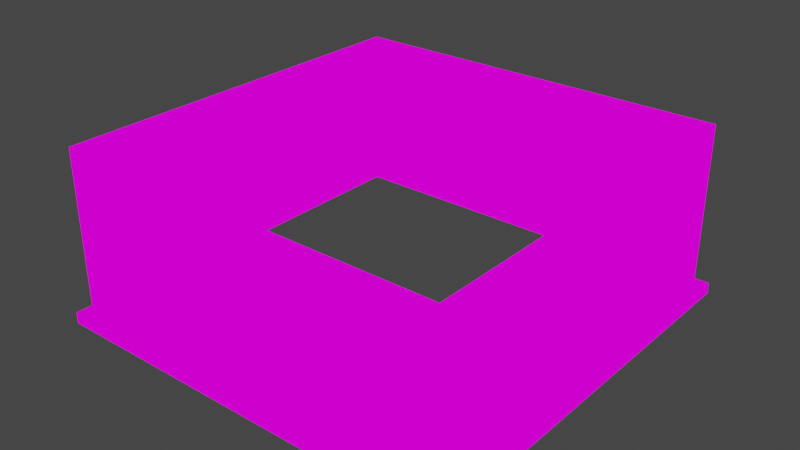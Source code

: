 # Source: building_base.blend  (saved by Blender 2.82.7; exported with 4.5.12 LTS)
import bpy
from mathutils import Matrix  # noqa: F401  (used for matrix-valued properties, if any)

bpy.ops.wm.read_factory_settings(use_empty=True)
scene = bpy.context.scene
scene.name = 'Scene'

# ---- collections
col_collection = bpy.data.collections.new('Collection'); scene.collection.children.link(col_collection)

# ---- images (referenced by path relative to the original .blend; pixels are not part of the script)
import os
ASSET_DIR = os.environ.get("B2B_ASSET_DIR", "")  # directory of the original .blend (textures are referenced by path, not embedded)
HERE = os.path.dirname(os.path.abspath(__file__))  # packed textures are extracted next to this script under _unpacked/

def load_image(name, relpath, width, height, colorspace="sRGB"):
    """Load a texture the original file referenced (path relative to the .blend, or extracted next to this script)."""
    p = next((c for c in (os.path.join(HERE, relpath), os.path.join(ASSET_DIR, relpath)) if relpath and os.path.exists(c)), "")
    if p:
        img = bpy.data.images.load(p, check_existing=True)
        img.name = name
    else:  # same state as the original file: an image datablock whose file is absent (Cycles renders it pink)
        img = bpy.data.images.new(name, width, height)
        img.source = "FILE"
        img.filepath = "//" + (relpath or name)
    img.colorspace_settings.name = colorspace
    return img
img_redbuildingtexture_png = load_image('RedBuildingTexture.png', 'TexturePalette.png', 1024, 1024, 'sRGB')
img_redbuildingtexture_png_001 = load_image('RedBuildingTexture.png.001', 'TexturePalette.png', 1024, 1024, 'sRGB')

# ---- materials (node trees are filled in below, after node groups)
mat_material = bpy.data.materials.new('Material')
mat_material.alpha_threshold = 0.0
mat_material.use_transparent_shadow = False
mat_material.line_color = (0.0, 0.0, 0.0, 1.0)
mat_material_001 = bpy.data.materials.new('Material.001')
mat_material_001.alpha_threshold = 0.0
mat_material_001.use_transparent_shadow = False
mat_material_001.line_color = (0.0, 0.0, 0.0, 1.0)

# ---- material node trees
mat_material.use_nodes = True; mat_material.node_tree.nodes.clear()
_N = mat_material.node_tree.nodes; _L = mat_material.node_tree.links
n0 = _N.new('ShaderNodeOutputMaterial'); n0.name = 'Material Output'; n0.location = (300, 300)
n1 = _N.new('ShaderNodeEmission'); n1.name = 'Emission'; n1.location = (10, 300)
n2 = _N.new('ShaderNodeTexImage'); n2.name = 'Image Texture'; n2.location = (-280, 280)
n2.image = img_redbuildingtexture_png
n2.interpolation = 'Closest'
_L.new(n1.outputs[0], n0.inputs[0])
_L.new(n2.outputs[0], n1.inputs[0])
n0.is_active_output = True
mat_material_001.use_nodes = True; mat_material_001.node_tree.nodes.clear()
_N = mat_material_001.node_tree.nodes; _L = mat_material_001.node_tree.links
n0 = _N.new('ShaderNodeOutputMaterial'); n0.name = 'Material Output'; n0.location = (300, 300)
n1 = _N.new('ShaderNodeEmission'); n1.name = 'Emission'; n1.location = (10, 300)
n2 = _N.new('ShaderNodeTexImage'); n2.name = 'Image Texture'; n2.location = (-280, 280)
n2.image = img_redbuildingtexture_png_001
n2.interpolation = 'Closest'
_L.new(n1.outputs[0], n0.inputs[0])
_L.new(n2.outputs[0], n1.inputs[0])
n0.is_active_output = True

# ---- world
world_world = bpy.data.worlds.new('World'); scene.world = world_world
world_world.use_nodes = True; world_world.node_tree.nodes.clear()
_N = world_world.node_tree.nodes; _L = world_world.node_tree.links
n0 = _N.new('ShaderNodeOutputWorld'); n0.name = 'World Output'; n0.location = (300, 300)
n1 = _N.new('ShaderNodeBackground'); n1.name = 'Background'; n1.location = (10, 300)
n1.inputs[0].default_value = (0.05088, 0.05088, 0.05088, 1.0)
_L.new(n1.outputs[0], n0.inputs[0])
n0.is_active_output = True
world_world.color = (0.05088, 0.05088, 0.05088)
world_world.use_sun_shadow = False
world_world.sun_shadow_jitter_overblur = 0.0

# ---- meshes
me_cube = bpy.data.meshes.new('Cube')
me_cube.from_pydata([(2.85, 2.85, 2.5), (3.0, 3.0, 0.0), (2.85, -2.85, 2.5), (3.0, -3.0, 0.0), (-2.85, 2.85, 2.5), (-3.0, 3.0, 0.0), (-2.85, -2.85, 2.5), (-3.0, -3.0, 0.0), (2.85, 2.85, 0.159), (-2.85, -2.85, 0.159), (2.85, -2.85, 0.159), (-2.85, 2.85, 0.159), (-3.0, 3.0, 0.0), (-3.0, -3.0, 0.0), (3.0, 3.0, 0.0), (3.0, 3.0, 0.159), (3.0, -3.0, 0.159), (3.0, -3.0, 0.0), (-3.0, 3.0, 0.159), (-3.0, -3.0, 0.159), (2.85, 0.95, 2.5), (2.85, -0.95, 2.5), (3.0, -1.0, 0.0), (3.0, 1.0, 0.0), (2.85, 0.95, 0.159), (2.85, -0.95, 0.159), (3.0, -1.0, 0.0), (3.0, 1.0, 0.0), (3.0, 1.0, 0.159), (3.0, -1.0, 0.159), (-2.85, -2.85, 2.14), (2.85, 2.85, 2.14), (2.85, -2.85, 2.14), (-2.85, 2.85, 2.14), (2.85, -0.95, 2.14), (2.85, 0.95, 2.14), (2.726, 0.95, 0.159), (2.726, -0.95, 0.159), (2.726, -0.95, 2.14), (2.726, 0.95, 2.14), (3.0, 2.0, 0.0), (3.0, 2.0, 0.0), (2.85, 1.9, 2.5), (2.85, 1.16, 0.159), (3.0, 2.0, 0.159), (2.85, 1.159, 2.14), (2.85, -1.9, 2.5), (2.85, -1.16, 0.159), (3.0, -2.0, 0.159), (3.0, -2.0, 0.0), (3.0, -2.0, 0.0), (2.85, -1.161, 2.14), (-2.85, 2.85, 2.32), (2.85, -0.95, 2.32), (2.85, 0.95, 2.32), (-2.85, -2.85, 2.32), (2.85, 2.85, 2.32), (2.85, -2.85, 2.32), (2.85, 1.159, 2.32), (2.85, -1.161, 2.32), (2.944, 1.16, 0.159), (2.944, 0.95, 0.159), (2.944, -0.95, 0.159), (2.944, -0.95, 2.14), (2.944, 0.95, 2.14), (2.944, -1.161, 2.14), (2.944, 1.159, 2.14), (2.944, -1.16, 0.159), (2.944, -0.95, 2.32), (2.944, 0.95, 2.32), (2.944, 1.159, 2.32), (2.944, -1.161, 2.32)], [], [(45, 43, 8, 31), (9, 11, 18, 19), (40, 1, 14, 41), (5, 7, 13, 12), (47, 10, 16, 48), (50, 48, 16, 17), (13, 19, 18, 12), (12, 18, 15, 14), (16, 19, 13, 17), (10, 9, 19, 16), (33, 31, 8, 11), (15, 18, 11, 8), (30, 33, 11, 9), (32, 30, 9, 10), (41, 44, 28, 27), (27, 28, 29, 26), (43, 24, 28, 44), (24, 25, 29, 28), (49, 22, 26, 50), (22, 23, 27, 26), (58, 54, 69, 70), (35, 34, 38, 39), (24, 43, 60, 61), (43, 45, 66, 60), (57, 55, 30, 32), (55, 52, 33, 30), (52, 56, 31, 33), (58, 45, 31, 56), (38, 37, 36, 39), (34, 25, 37, 38), (25, 24, 36, 37), (24, 35, 39, 36), (34, 35, 64, 63), (8, 43, 44, 15), (14, 15, 44, 41), (23, 40, 41, 27), (54, 53, 68, 69), (57, 32, 51, 59), (32, 10, 47, 51), (3, 49, 50, 17), (26, 29, 48, 50), (25, 47, 48, 29), (2, 57, 59, 46), (20, 54, 58, 42), (42, 58, 56, 0), (4, 0, 56, 52), (6, 4, 52, 55), (2, 6, 55, 57), (46, 59, 53, 21), (21, 53, 54, 20), (65, 67, 62, 63), (68, 63, 64, 69), (71, 65, 63, 68), (69, 64, 66, 70), (64, 61, 60, 66), (45, 58, 70, 66), (51, 47, 67, 65), (25, 34, 63, 62), (59, 51, 65, 71), (47, 25, 62, 67), (53, 59, 71, 68), (35, 24, 61, 64)])
_uv = me_cube.uv_layers.new(name='UVMap')
_uv.uv.foreach_set('vector', [0.8096, 0.6986, 0.7905, 0.699, 0.7901, 0.6827, 0.8107, 0.6839, 0.2177, 0.8337, 0.1613, 0.8358, 0.16, 0.8342, 0.2193, 0.8324, 0.1508, 0.9148, 0.1386, 0.9053, 0.1388, 0.9051, 0.151, 0.9145, 0.1586, 0.8313, 0.2206, 0.83, 0.2206, 0.8311, 0.1586, 0.8324, 0.1917, 0.9161, 0.2161, 0.9042, 0.218, 0.9055, 0.205, 0.9124, 0.2061, 0.9147, 0.205, 0.9124, 0.218, 0.9055, 0.2205, 0.9069, 0.2206, 0.8311, 0.2193, 0.8324, 0.16, 0.8342, 0.1586, 0.8324, 0.1586, 0.8324, 0.16, 0.8342, 0.1413, 0.9043, 0.1388, 0.9051, 0.218, 0.9055, 0.2193, 0.8324, 0.2206, 0.8311, 0.2205, 0.9069, 0.2161, 0.9042, 0.2177, 0.8337, 0.2193, 0.8324, 0.218, 0.9055, 0.8126, 0.6196, 0.8107, 0.6839, 0.7901, 0.6827, 0.7921, 0.6196, 0.1413, 0.9043, 0.16, 0.8342, 0.1613, 0.8358, 0.1437, 0.9035, 0.8079, 0.5636, 0.8126, 0.6196, 0.7921, 0.6196, 0.7931, 0.5647, 0.8037, 0.5347, 0.8079, 0.5636, 0.7931, 0.5647, 0.7946, 0.5345, 0.151, 0.9145, 0.1525, 0.9122, 0.166, 0.9201, 0.1655, 0.9222, 0.1655, 0.9222, 0.166, 0.9201, 0.1903, 0.9189, 0.1908, 0.921, 0.1649, 0.9173, 0.167, 0.9184, 0.166, 0.9201, 0.1525, 0.9122, 0.167, 0.9184, 0.1893, 0.9171, 0.1903, 0.9189, 0.166, 0.9201, 0.2063, 0.915, 0.1908, 0.9213, 0.1908, 0.921, 0.2061, 0.9147, 0.1908, 0.9213, 0.1654, 0.9225, 0.1655, 0.9222, 0.1908, 0.921, 0.1869, 0.4246, 0.1869, 0.4192, 0.1898, 0.4193, 0.1889, 0.4239, 0.1988, 0.4204, 0.1954, 0.3512, 0.2, 0.3522, 0.2029, 0.4193, 0.167, 0.9184, 0.1649, 0.9173, 0.1653, 0.9163, 0.1675, 0.9174, 0.2176, 0.4797, 0.1893, 0.4281, 0.1914, 0.4268, 0.2201, 0.4784, 0.8042, 0.5343, 0.8092, 0.5625, 0.8079, 0.5636, 0.8037, 0.5347, 0.8092, 0.5625, 0.8146, 0.6196, 0.8126, 0.6196, 0.8079, 0.5636, 0.8146, 0.6196, 0.8124, 0.6854, 0.8107, 0.6839, 0.8126, 0.6196, 0.8109, 0.697, 0.8096, 0.6986, 0.8107, 0.6839, 0.8124, 0.6854, 0.3583, 0.3443, 0.3583, 0.4407, 0.2658, 0.4407, 0.2658, 0.3443, 0.1954, 0.3512, 0.2268, 0.2849, 0.2309, 0.2868, 0.2, 0.3522, 0.1893, 0.9171, 0.167, 0.9184, 0.1669, 0.9169, 0.1892, 0.9157, 0.2276, 0.4743, 0.1988, 0.4204, 0.2029, 0.4193, 0.2309, 0.4726, 0.1954, 0.3512, 0.1988, 0.4204, 0.196, 0.4212, 0.1919, 0.3505, 0.1437, 0.9035, 0.1649, 0.9173, 0.1525, 0.9122, 0.1413, 0.9043, 0.1388, 0.9051, 0.1413, 0.9043, 0.1525, 0.9122, 0.151, 0.9145, 0.1654, 0.9225, 0.1508, 0.9148, 0.151, 0.9145, 0.1655, 0.9222, 0.1869, 0.4192, 0.1823, 0.3542, 0.1854, 0.3535, 0.1898, 0.4193, 0.8042, 0.5343, 0.8037, 0.5347, 0.8043, 0.5298, 0.8049, 0.5316, 0.8037, 0.5347, 0.7946, 0.5345, 0.7964, 0.5277, 0.8043, 0.5298, 0.2206, 0.9071, 0.2063, 0.915, 0.2061, 0.9147, 0.2205, 0.9069, 0.1908, 0.921, 0.1903, 0.9189, 0.205, 0.9124, 0.2061, 0.9147, 0.1893, 0.9171, 0.1917, 0.9161, 0.205, 0.9124, 0.1903, 0.9189, 0.8049, 0.5342, 0.8042, 0.5343, 0.8049, 0.5316, 0.8043, 0.5314, 0.8074, 0.6927, 0.8166, 0.6922, 0.8109, 0.697, 0.8122, 0.6937, 0.8122, 0.6937, 0.8109, 0.697, 0.8124, 0.6854, 0.8142, 0.6866, 0.8166, 0.6195, 0.8142, 0.6866, 0.8124, 0.6854, 0.8146, 0.6196, 0.8105, 0.5613, 0.8166, 0.6195, 0.8146, 0.6196, 0.8092, 0.5625, 0.8049, 0.5342, 0.8105, 0.5613, 0.8092, 0.5625, 0.8042, 0.5343, 0.8043, 0.5314, 0.8049, 0.5316, 0.8108, 0.5369, 0.8013, 0.5372, 0.8013, 0.5372, 0.8108, 0.5369, 0.8166, 0.6922, 0.8074, 0.6927, 0.1864, 0.3442, 0.2183, 0.2808, 0.2237, 0.2834, 0.1919, 0.3505, 0.1854, 0.3535, 0.1919, 0.3505, 0.196, 0.4212, 0.1898, 0.4193, 0.1831, 0.348, 0.1864, 0.3442, 0.1919, 0.3505, 0.1854, 0.3535, 0.1898, 0.4193, 0.196, 0.4212, 0.1914, 0.4268, 0.1889, 0.4239, 0.196, 0.4212, 0.2255, 0.4754, 0.2201, 0.4784, 0.1914, 0.4268, 0.1893, 0.4281, 0.1869, 0.4246, 0.1889, 0.4239, 0.1914, 0.4268, 0.1833, 0.3424, 0.2153, 0.2792, 0.2183, 0.2808, 0.1864, 0.3442, 0.2268, 0.2849, 0.1954, 0.3512, 0.1919, 0.3505, 0.2237, 0.2834, 0.1804, 0.3479, 0.1833, 0.3424, 0.1864, 0.3442, 0.1831, 0.348, 0.1917, 0.9161, 0.1893, 0.9171, 0.1888, 0.916, 0.1912, 0.915, 0.1823, 0.3542, 0.1804, 0.3479, 0.1831, 0.348, 0.1854, 0.3535, 0.1988, 0.4204, 0.2276, 0.4743, 0.2255, 0.4754, 0.196, 0.4212])
me_cube.materials.append(mat_material)
me_cube.use_remesh_preserve_volume = False
me_cube.use_remesh_preserve_attributes = False
me_cube.use_mirror_vertex_groups = False
me_cube.update()
me_cylinder = bpy.data.meshes.new('Cylinder')
me_cylinder.from_pydata([(0.0, 1.0, -1.0), (0.0, 1.0, 1.0), (0.7071, 0.7071, -1.0), (0.7071, 0.7071, 1.0), (1.0, -4.371e-08, -1.0), (1.0, -4.371e-08, 1.0), (0.7071, -0.7071, -1.0), (0.7071, -0.7071, 1.0), (-8.742e-08, -1.0, -1.0), (-8.742e-08, -1.0, 1.0), (-0.7071, -0.7071, -1.0), (-0.7071, -0.7071, 1.0), (-1.0, 1.192e-08, -1.0), (-1.0, 1.192e-08, 1.0), (-0.7071, 0.7071, -1.0), (-0.7071, 0.7071, 1.0)], [], [(0, 1, 3, 2), (2, 3, 5, 4), (4, 5, 7, 6), (6, 7, 9, 8), (8, 9, 11, 10), (10, 11, 13, 12), (3, 1, 15, 13, 11, 9, 7, 5), (12, 13, 15, 14), (14, 15, 1, 0), (0, 2, 4, 6, 8, 10, 12, 14)])
_uv = me_cylinder.uv_layers.new(name='UVMap')
_uv.uv.foreach_set('vector', [0.5988, 0.6318, 0.5988, 0.6624, 0.5912, 0.6624, 0.5912, 0.6318, 0.5912, 0.6318, 0.5912, 0.6624, 0.5835, 0.6624, 0.5835, 0.6318, 0.5835, 0.6318, 0.5835, 0.6624, 0.5759, 0.6624, 0.5759, 0.6318, 0.5759, 0.6318, 0.5759, 0.6624, 0.5682, 0.6624, 0.5682, 0.6318, 0.5682, 0.6318, 0.5682, 0.6624, 0.5606, 0.6624, 0.5606, 0.6318, 0.5606, 0.6318, 0.5606, 0.6624, 0.5529, 0.6624, 0.5529, 0.6318, 0.5633, 0.6269, 0.5529, 0.6312, 0.5425, 0.6269, 0.5382, 0.6165, 0.5425, 0.6061, 0.5529, 0.6018, 0.5633, 0.6061, 0.5676, 0.6165, 0.5529, 0.6318, 0.5529, 0.6624, 0.5453, 0.6624, 0.5453, 0.6318, 0.5453, 0.6318, 0.5453, 0.6624, 0.5376, 0.6624, 0.5376, 0.6318, 0.5835, 0.6312, 0.5939, 0.6269, 0.5982, 0.6165, 0.5939, 0.6061, 0.5835, 0.6018, 0.5731, 0.6061, 0.5688, 0.6165, 0.5731, 0.6269])
me_cylinder.materials.append(mat_material)
me_cylinder.use_remesh_fix_poles = True
me_cylinder.use_remesh_preserve_attributes = False
me_cylinder.use_mirror_vertex_groups = False
me_cylinder.update()
me_cylinder_001 = bpy.data.meshes.new('Cylinder.001')
me_cylinder_001.from_pydata([(0.0, 1.0, -1.0), (0.0, 1.0, 1.0), (0.7071, 0.7071, -1.0), (0.7071, 0.7071, 1.0), (1.0, -4.371e-08, -1.0), (1.0, -4.371e-08, 1.0), (0.7071, -0.7071, -1.0), (0.7071, -0.7071, 1.0), (-8.742e-08, -1.0, -1.0), (-8.742e-08, -1.0, 1.0), (-0.7071, -0.7071, -1.0), (-0.7071, -0.7071, 1.0), (-1.0, 1.192e-08, -1.0), (-1.0, 1.192e-08, 1.0), (-0.7071, 0.7071, -1.0), (-0.7071, 0.7071, 1.0)], [], [(0, 1, 3, 2), (2, 3, 5, 4), (4, 5, 7, 6), (6, 7, 9, 8), (8, 9, 11, 10), (10, 11, 13, 12), (3, 1, 15, 13, 11, 9, 7, 5), (12, 13, 15, 14), (14, 15, 1, 0), (0, 2, 4, 6, 8, 10, 12, 14)])
_uv = me_cylinder_001.uv_layers.new(name='UVMap')
_uv.uv.foreach_set('vector', [0.5988, 0.6318, 0.5988, 0.6624, 0.5912, 0.6624, 0.5912, 0.6318, 0.5912, 0.6318, 0.5912, 0.6624, 0.5835, 0.6624, 0.5835, 0.6318, 0.5835, 0.6318, 0.5835, 0.6624, 0.5759, 0.6624, 0.5759, 0.6318, 0.5759, 0.6318, 0.5759, 0.6624, 0.5682, 0.6624, 0.5682, 0.6318, 0.5682, 0.6318, 0.5682, 0.6624, 0.5606, 0.6624, 0.5606, 0.6318, 0.5606, 0.6318, 0.5606, 0.6624, 0.5529, 0.6624, 0.5529, 0.6318, 0.5633, 0.6269, 0.5529, 0.6312, 0.5425, 0.6269, 0.5382, 0.6165, 0.5425, 0.6061, 0.5529, 0.6018, 0.5633, 0.6061, 0.5676, 0.6165, 0.5529, 0.6318, 0.5529, 0.6624, 0.5453, 0.6624, 0.5453, 0.6318, 0.5453, 0.6318, 0.5453, 0.6624, 0.5376, 0.6624, 0.5376, 0.6318, 0.5835, 0.6312, 0.5939, 0.6269, 0.5982, 0.6165, 0.5939, 0.6061, 0.5835, 0.6018, 0.5731, 0.6061, 0.5688, 0.6165, 0.5731, 0.6269])
me_cylinder_001.materials.append(mat_material_001)
me_cylinder_001.use_remesh_fix_poles = True
me_cylinder_001.use_remesh_preserve_attributes = False
me_cylinder_001.use_mirror_vertex_groups = False
me_cylinder_001.update()

# ---- objects
ob_cube = bpy.data.objects.new('Cube', me_cube)
ob_cylinder = bpy.data.objects.new('Cylinder', me_cylinder)
ob_cylinder_001 = bpy.data.objects.new('Cylinder.001', me_cylinder_001)

# ---- transforms, parenting, visibility, modifiers, constraints
ob_cube.location = (0.0, 0.0, 0.0)
ob_cube.lock_rotations_4d = False
ob_cube.empty_display_type = 'ARROWS'
ob_cube.lineart.crease_threshold = 0.0
ob_cylinder.location = (2.744, 0.2595, 0.8848)
ob_cylinder.rotation_euler = (-0.0, 1.571, 0.0)
ob_cylinder.scale = (0.1246, 0.1246, 0.05673)
ob_cylinder.lineart.crease_threshold = 0.0
ob_cylinder_001.location = (2.744, -0.2595, 0.8848)
ob_cylinder_001.rotation_euler = (-0.0, 1.571, 0.0)
ob_cylinder_001.scale = (0.1246, 0.1246, 0.05673)
ob_cylinder_001.lineart.crease_threshold = 0.0

# ---- collection membership
col_collection.objects.link(ob_cube)
col_collection.objects.link(ob_cylinder)
col_collection.objects.link(ob_cylinder_001)

# ---- scene / render settings (as saved in the file)
scene.frame_start = 1; scene.frame_end = 250; scene.frame_set(1)
scene.render.engine = 'BLENDER_EEVEE_NEXT'
scene.cycles.use_denoising = False
scene.cycles.samples = 128
scene.cycles.sampling_pattern = 'TABULATED_SOBOL'
scene.cycles.use_adaptive_sampling = False
scene.cycles.use_light_tree = False
scene.view_settings.view_transform = 'Filmic'
bpy.context.view_layer.update()

# ---- added for rendering (the .blend has no active camera): camera
cam_auto = bpy.data.cameras.new('AutoCamera')
cam_auto.lens = 50.0
cam_auto.sensor_width = 36.0
cam_auto.clip_end = 1000.0
ob_auto_camera = bpy.data.objects.new('AutoCamera', cam_auto)
scene.collection.objects.link(ob_auto_camera)
ob_auto_camera.location = (8.18445, -9.82134, 7.79756)
ob_auto_camera.rotation_euler = (1.09748, -7.21219e-08, 0.694738)
scene.camera = ob_auto_camera
bpy.context.view_layer.update()

